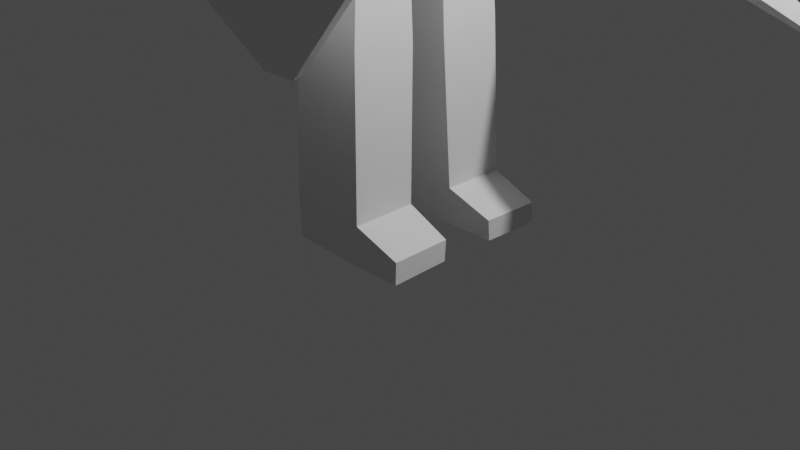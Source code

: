 # Source: minimal-2.blend  (saved by Blender 2.92.5; exported with 4.5.12 LTS)
import bpy
from mathutils import Matrix  # noqa: F401  (used for matrix-valued properties, if any)

bpy.ops.wm.read_factory_settings(use_empty=True)
scene = bpy.context.scene
scene.name = 'Scene'

# ---- collections
col_collection = bpy.data.collections.new('Collection'); scene.collection.children.link(col_collection)

# ---- materials (node trees are filled in below, after node groups)
mat_material = bpy.data.materials.new('Material')
mat_material.alpha_threshold = 0.0
mat_material.use_transparent_shadow = False
mat_material.line_color = (0.0, 0.0, 0.0, 1.0)

# ---- material node trees
mat_material.use_nodes = True; mat_material.node_tree.nodes.clear()
_N = mat_material.node_tree.nodes; _L = mat_material.node_tree.links
n0 = _N.new('ShaderNodeOutputMaterial'); n0.name = 'Material Output'; n0.location = (300, 300)
n1 = _N.new('ShaderNodeBsdfPrincipled'); n1.name = 'Principled BSDF'; n1.location = (10, 300)
n1.distribution = 'GGX'
n1.subsurface_method = 'BURLEY'
n1.inputs[2].default_value = 0.4
n1.inputs[3].default_value = 1.45
n1.inputs[27].default_value = (0.0, 0.0, 0.0, 1.0)
n1.inputs[28].default_value = 1.0
_L.new(n1.outputs[0], n0.inputs[0])
n0.is_active_output = True

# ---- world
world_world = bpy.data.worlds.new('World'); scene.world = world_world
world_world.use_nodes = True; world_world.node_tree.nodes.clear()
_N = world_world.node_tree.nodes; _L = world_world.node_tree.links
n0 = _N.new('ShaderNodeOutputWorld'); n0.name = 'World Output'; n0.location = (300, 300)
n1 = _N.new('ShaderNodeBackground'); n1.name = 'Background'; n1.location = (10, 300)
n1.inputs[0].default_value = (0.05088, 0.05088, 0.05088, 1.0)
_L.new(n1.outputs[0], n0.inputs[0])
n0.is_active_output = True
world_world.color = (0.05088, 0.05088, 0.05088)
world_world.use_sun_shadow = False
world_world.sun_shadow_jitter_overblur = 0.0

# ---- cameras
cam_camera = bpy.data.cameras.new('Camera')
cam_camera.clip_end = 100.0
cam_camera.ortho_scale = 7.314

# ---- lights
light_light = bpy.data.lights.new('Light', 'POINT')
light_light.transmission_factor = 0.0
light_light.energy = 1000.0
light_light.shadow_soft_size = 0.1
light_light.shadow_maximum_resolution = 0.006
light_light.use_absolute_resolution = True

# ---- meshes
me_cube = bpy.data.meshes.new('Cube')
me_cube.from_pydata([(0.4189, 0.9491, 5.496), (0.3096, 0.7113, 4.497), (0.4189, -0.9491, 5.496), (0.3096, -0.7113, 4.497), (-0.4139, 0.9491, 5.496), (-0.3099, 0.7113, 4.497), (-0.4139, -0.9491, 5.496), (-0.3099, -0.7113, 4.497), (0.4771, -1.336, 6.605), (-0.401, -1.336, 6.605), (0.4771, 1.336, 6.605), (-0.401, 1.336, 6.605), (0.4279, -0.8201, 7.614), (-0.4228, -0.8201, 7.614), (0.4279, 0.8201, 7.614), (-0.4228, 0.8201, 7.614), (-0.5017, -0.3302, 8.198), (-0.5183, -0.3291, 9.324), (-0.5017, 0.3302, 8.198), (-0.5183, 0.3291, 9.324), (0.7675, -0.3302, 8.07), (0.5183, -0.3291, 9.324), (0.7675, 0.3302, 8.07), (0.5183, 0.3291, 9.324), (-0.2958, 0.2861, 7.921), (-0.2958, -0.2861, 7.921), (0.3142, 0.2861, 7.911), (0.3142, -0.2861, 7.911), (-0.2664, 0.2774, 7.587), (-0.2664, -0.2774, 7.587), (0.2664, 0.2774, 7.587), (0.2664, -0.2774, 7.587), (0.4493, -1.759, 6.89), (-0.3722, -1.759, 6.89), (0.3955, -1.221, 7.596), (-0.3884, -1.221, 7.596), (0.4095, -2.068, 4.953), (-0.3999, -2.068, 4.953), (0.3979, -2.252, 5.402), (-0.3859, -2.252, 5.402), (0.4139, -2.085, 5.777), (0.4229, -1.736, 5.44), (-0.4116, -1.736, 5.44), (-0.4077, -2.085, 5.777), (0.5039, -1.783, 3.517), (-0.2896, -1.783, 3.517), (0.5039, -1.433, 3.843), (-0.2896, -1.433, 3.843), (0.4493, 1.759, 6.89), (-0.2986, -0.2085, 3.985), (-0.3722, 1.759, 6.89), (0.2983, -0.2085, 3.985), (0.3955, 1.221, 7.596), (-0.3884, 1.221, 7.596), (-0.3917, -0.9387, -0.01485), (0.4424, -0.9541, -0.023), (0.4095, 2.068, 4.953), (-0.3999, 2.068, 4.953), (-0.3917, -0.3089, 0.005298), (0.4424, -0.2942, -0.001537), (-0.3906, -0.199, 1.974), (-0.3906, -0.8931, 2.041), (0.3906, -0.8931, 2.041), (0.3906, -0.199, 1.974), (-0.7286, -0.4541, 8.78), (0.3979, 2.252, 5.402), (-0.3859, 2.252, 5.402), (0.7469, -0.4541, 8.77), (-0.4893, -0.04618, 4.551), (0.6781, -0.06106, 5.406), (-0.6823, -0.06106, 5.406), (0.4851, -0.04618, 4.551), (0.4139, 2.085, 5.777), (0.4229, 1.736, 5.44), (0.6059, -0.0495, 7.68), (-0.6101, -0.0495, 7.68), (-0.4172, -0.01198, 4.003), (0.4129, -0.01198, 4.003), (-0.4078, -0.2714, 0.4252), (-0.4078, -0.9429, 0.418), (0.4446, -0.9524, 0.3967), (0.4446, -0.263, 0.4048), (0.9507, -0.9388, -0.02157), (0.9507, -0.309, -0.001421), (0.9483, -0.9301, 0.2079), (0.9483, -0.2925, 0.2185), (-0.4483, -0.3023, 9.371), (-0.4116, 1.736, 5.44), (0.4483, -0.3023, 9.371), (-0.4077, 2.085, 5.777), (-0.852, -0.6471, 8.496), (0.5039, 1.783, 3.517), (0.1786, -0.6471, 8.504), (-0.2896, 1.783, 3.517), (0.5039, 1.433, 3.843), (-0.2896, 1.433, 3.843), (-0.2986, 0.2085, 3.985), (0.2548, -0.6698, 9.003), (-0.8768, -0.6613, 8.916), (0.2983, 0.2085, 3.985), (-0.3917, 0.9387, -0.01485), (0.4424, 0.9541, -0.023), (0.9726, -0.6471, 9.036), (-0.2647, -1.861, 4.059), (0.4052, -1.861, 4.059), (0.4052, -1.576, 4.362), (-0.2647, -1.576, 4.362), (0.4015, -1.574, 3.359), (-0.1827, -1.574, 3.359), (0.4015, -1.316, 3.598), (-0.1827, -1.316, 3.598), (-0.3917, 0.3089, 0.005298), (-0.7061, -0.0004892, 5.46), (-0.6969, 0.0, 5.405), (0.4948, 0.0, 4.545), (0.7027, 0.0, 6.742), (-0.6247, 0.0, 7.68), (-0.5916, 0.0, 8.208), (-0.5366, 0.0, 9.336), (0.8575, 0.0, 8.06), (0.5366, 0.0, 9.336), (-0.3343, 0.0, 7.921), (0.3526, 0.0, 7.911), (-0.2793, 0.0, 7.579), (0.2793, 0.0, 7.579), (0.4224, 0.0, 3.996), (0.8519, 0.0, 8.77), (-0.8335, 0.0, 8.78), (-0.4993, 0.0, 4.545), (0.6924, 0.0, 5.405), (-0.645, 0.0, 6.742), (0.6203, 0.0, 7.68), (-0.4269, 0.0, 3.996), (0.7081, 0.0, 7.616), (0.7081, 0.0, 5.555), (-0.7078, 0.0, 7.616), (-0.7078, 0.0, 5.555), (-0.496, 0.0, 9.371), (0.496, 0.0, 9.371), (-0.8768, 0.0, 8.487), (0.2034, 0.0, 8.493), (0.2491, 0.0, 9.593), (-0.9512, 0.0, 8.91), (0.3235, 0.0, 8.971), (0.9878, 0.0, 9.028), (-0.706, 0.0, 5.46), (0.4424, 0.2942, -0.001537), (-0.3906, 0.199, 1.974), (-0.3906, 0.8931, 2.041), (0.3906, 0.8931, 2.041), (0.3906, 0.199, 1.974), (-0.7286, 0.4541, 8.78), (0.7469, 0.4541, 8.77), (-0.4893, 0.04618, 4.551), (0.6781, 0.06106, 5.406), (-0.6823, 0.06106, 5.406), (0.4851, 0.04618, 4.551), (0.6059, 0.0495, 7.68), (-0.6101, 0.0495, 7.68), (-0.4172, 0.01198, 4.003), (0.4129, 0.01198, 4.003), (-0.4078, 0.2714, 0.4252), (-0.4078, 0.9429, 0.418), (0.4446, 0.9524, 0.3967), (0.4446, 0.263, 0.4048), (0.9507, 0.9388, -0.02157), (0.9507, 0.309, -0.001421), (0.9483, 0.9301, 0.2079), (0.9483, 0.2925, 0.2185), (-0.4483, 0.3023, 9.371), (0.4483, 0.3023, 9.371), (-0.852, 0.6471, 8.496), (0.1786, 0.6471, 8.504), (0.2548, 0.6698, 9.003), (-0.8768, 0.6613, 8.916), (0.9726, 0.6471, 9.036), (-0.2647, 1.861, 4.059), (0.4052, 1.861, 4.059), (0.4052, 1.576, 4.362), (-0.2647, 1.576, 4.362), (0.4015, 1.574, 3.359), (-0.1827, 1.574, 3.359), (0.4015, 1.316, 3.598), (-0.1827, 1.316, 3.598), (-0.7061, 0.0004892, 5.46), (0.6737, 2.117, 3.401), (0.6737, 1.276, 4.185), (0.4277, 1.614, 3.022), (0.4277, 0.994, 3.596), (0.7921, 2.085, 3.366), (0.7921, 1.244, 4.15), (0.5461, 1.582, 2.988), (0.5461, 0.962, 3.562), (0.8328, 1.672, 3.425), (0.8328, 1.351, 3.725), (0.7389, 1.48, 3.281), (0.7389, 1.244, 3.5), (2.476, 1.229, 2.949), (2.476, 0.9082, 3.248), (2.382, 1.037, 2.804), (2.382, 0.8006, 3.023), (4.202, 0.5628, 2.483), (4.202, 0.5018, 2.54), (4.185, 0.5264, 2.456), (4.185, 0.4814, 2.497), (2.143, -2.664, 6.939), (-2.342, -2.664, 6.939), (2.143, -2.771, 6.915), (-2.342, -2.771, 6.915), (0.0679, -1.517, 1.985), (-1.835, -1.888, 3.586), (2.127, -1.892, 3.603), (0.458, -1.517, 1.985), (0.458, -1.624, 1.96), (2.127, -1.999, 3.579), (-1.835, -1.995, 3.561), (0.0679, -1.624, 1.96), (-0.6887, -0.4775, 9.415), (-0.8612, -0.6523, 9.212), (0.2509, -0.6639, 9.383), (0.2491, -0.4898, 9.565), (0.8093, -0.4786, 9.427), (0.9726, -0.6471, 9.214), (-0.7076, 0.0, 9.423), (-0.9033, 0.0, 9.22), (0.9878, 0.0, 9.218), (0.8222, 0.0, 9.436), (-0.6887, 0.4775, 9.415), (-0.8612, 0.6523, 9.212), (0.2491, 0.4898, 9.565), (0.2509, 0.6639, 9.383), (0.8093, 0.4786, 9.427), (0.9726, 0.6471, 9.214)], [(145, 112), (145, 184)], [(162, 100, 111, 161), (3, 2, 6, 7), (156, 1, 0, 154), (26, 30, 28, 24), (71, 69, 2, 3), (130, 135, 158, 15, 11), (130, 9, 13, 75, 135), (176, 93, 95, 179), (4, 11, 10, 0), (6, 2, 8, 9), (74, 75, 13, 12), (12, 13, 35, 34), (157, 14, 15, 158), (133, 131, 74), (89, 66, 57, 87), (48, 72, 89, 50), (126, 120, 21, 67), (67, 21, 17, 64), (20, 16, 25, 27), (120, 118, 17, 21), (122, 27, 31, 124), (22, 26, 24, 18), (126, 152, 23, 120), (119, 20, 27, 122), (123, 124, 31, 29), (120, 23, 19, 118), (27, 25, 29, 31), (123, 28, 30, 124), (33, 32, 34, 35), (41, 40, 38, 36), (8, 12, 34, 32), (13, 9, 33, 35), (37, 36, 38, 39), (104, 103, 45, 44), (40, 43, 39, 38), (43, 42, 37, 39), (33, 9, 42, 43), (32, 33, 43, 40), (9, 8, 41, 42), (8, 32, 40, 41), (45, 47, 110, 108), (105, 104, 44, 46), (106, 105, 46, 47), (103, 106, 47, 45), (76, 77, 51, 49), (71, 3, 51, 77), (79, 78, 58, 54), (15, 53, 50, 11), (177, 91, 93, 176), (55, 54, 58, 59), (10, 48, 52, 14), (72, 65, 66, 89), (80, 79, 54, 55), (80, 55, 82, 84), (57, 66, 65, 56), (78, 81, 59, 58), (49, 51, 63, 60), (51, 3, 62, 63), (3, 7, 61, 62), (7, 49, 60, 61), (20, 67, 64, 16), (119, 126, 67, 20), (93, 181, 183, 95), (50, 89, 87, 11), (114, 71, 77, 125), (132, 125, 77, 76), (178, 94, 91, 177), (131, 116, 75, 74), (179, 95, 94, 178), (116, 135, 75), (114, 129, 69, 71), (7, 68, 76, 49), (7, 6, 70, 68), (113, 70, 136), (60, 63, 81, 78), (63, 62, 80, 81), (62, 61, 79, 80), (61, 60, 78, 79), (85, 84, 82, 83), (55, 59, 83, 82), (81, 80, 84, 85), (59, 81, 85, 83), (138, 137, 86, 88), (140, 92, 90, 139), (141, 220, 221, 226), (131, 157, 158, 116), (141, 223, 217, 220), (142, 98, 218, 224), (5, 148, 147, 96), (22, 18, 151, 152), (90, 92, 97, 98), (139, 90, 98, 142), (99, 150, 149, 1), (116, 158, 135), (132, 159, 160, 125), (219, 97, 102, 222), (102, 144, 225, 222), (37, 42, 106, 103), (42, 41, 105, 106), (41, 36, 104, 105), (36, 37, 103, 104), (110, 109, 107, 108), (44, 45, 108, 107), (47, 46, 109, 110), (46, 44, 107, 109), (141, 229, 227, 223), (97, 143, 144, 102), (114, 125, 160, 156), (96, 147, 150, 99), (1, 149, 148, 5), (92, 140, 143, 97), (161, 111, 146, 164), (119, 22, 152, 126), (163, 167, 165, 101), (159, 96, 99, 160), (70, 6, 9, 130, 136), (156, 160, 99, 1), (69, 129, 134), (68, 128, 132, 76), (73, 56, 65, 72), (119, 122, 26, 22), (122, 124, 30, 26), (25, 121, 123, 29), (11, 87, 73, 10), (152, 151, 19, 23), (10, 73, 72, 48), (64, 17, 118, 127), (133, 157, 131), (16, 117, 121, 25), (16, 64, 127, 117), (14, 52, 53, 15), (101, 146, 111, 100), (8, 115, 133, 74, 12), (2, 69, 134, 115, 8), (50, 53, 52, 48), (1, 5, 4, 0), (68, 70, 113, 128), (163, 101, 100, 162), (114, 156, 154, 129), (5, 96, 159, 153), (5, 153, 155, 4), (113, 136, 155), (147, 161, 164, 150), (150, 164, 163, 149), (149, 163, 162, 148), (148, 162, 161, 147), (168, 166, 165, 167), (101, 165, 166, 146), (164, 168, 167, 163), (146, 166, 168, 164), (138, 170, 169, 137), (140, 139, 171, 172), (142, 224, 228, 174), (175, 232, 225, 144), (230, 232, 175, 173), (171, 174, 173, 172), (139, 142, 174, 171), (174, 228, 230, 173), (57, 176, 179, 87), (87, 179, 178, 73), (73, 178, 177, 56), (56, 177, 176, 57), (183, 181, 180, 182), (91, 180, 181, 93), (95, 183, 182, 94), (91, 94, 186, 185), (141, 226, 231, 229), (173, 175, 144, 143), (172, 173, 143, 140), (155, 136, 130, 11, 4), (154, 134, 129), (153, 159, 132, 128), (24, 28, 123, 121), (151, 127, 118, 19), (18, 24, 121, 117), (18, 117, 127, 151), (10, 14, 157, 133, 115), (0, 10, 115, 134, 154), (153, 128, 113, 155), (186, 188, 192, 190), (94, 182, 188, 186), (182, 180, 187, 188), (180, 91, 185, 187), (191, 189, 193, 195), (188, 187, 191, 192), (187, 185, 189, 191), (185, 186, 190, 189), (193, 194, 198, 197), (189, 190, 194, 193), (190, 192, 196, 194), (192, 191, 195, 196), (198, 200, 204, 202), (194, 196, 200, 198), (196, 195, 199, 200), (195, 193, 197, 199), (202, 204, 203, 201), (200, 199, 203, 204), (199, 197, 201, 203), (197, 198, 202, 201), (209, 212, 213, 216), (211, 205, 207, 214), (207, 208, 215, 216, 213, 214), (205, 211, 212, 209, 210, 206), (205, 206, 208, 207), (211, 214, 213, 212), (215, 210, 209, 216), (206, 210, 215, 208), (220, 217, 218, 219), (226, 221, 222, 225), (219, 222, 221, 220), (217, 223, 224, 218), (230, 228, 227, 229), (229, 231, 232, 230), (225, 232, 231, 226), (228, 224, 223, 227), (98, 97, 219, 218)])
_uv = me_cube.uv_layers.new(name='UVMap')
_uv.uv.foreach_set('vector', [0.375, 0.0, 0.375, 0.0, 0.375, 0.0, 0.375, 0.0, 0.375, 0.75, 0.625, 0.75, 0.625, 1.0, 0.375, 1.0, 0.375, 0.6252, 0.375, 0.75, 0.625, 0.75, 0.6215, 0.6251, 0.375, 0.75, 0.375, 0.75, 0.375, 1.0, 0.375, 1.0, 0.375, 0.6252, 0.6215, 0.6251, 0.625, 0.75, 0.375, 0.75, 0.625, 0.122, 0.625, 0.1258, 0.625, 0.1258, 0.625, 0.0, 0.625, 0.0, 0.625, 0.122, 0.625, 0.0, 0.625, 0.0, 0.625, 0.1258, 0.625, 0.1258, 0.625, 0.0, 0.625, 0.0, 0.625, 0.0, 0.625, 0.0, 0.625, 1.0, 0.625, 1.0, 0.625, 0.75, 0.625, 0.75, 0.625, 1.0, 0.625, 0.75, 0.625, 0.75, 0.625, 1.0, 0.615, 0.6251, 0.8852, 0.6251, 0.875, 0.75, 0.625, 0.75, 0.625, 0.75, 0.875, 0.75, 0.875, 0.75, 0.625, 0.75, 0.615, 0.6251, 0.625, 0.75, 0.875, 0.75, 0.8852, 0.6251, 0.6152, 0.6251, 0.615, 0.625, 0.615, 0.6251, 0.625, 0.0, 0.625, 0.0, 0.625, 0.0, 0.625, 0.0, 0.625, 0.75, 0.625, 0.75, 0.625, 1.0, 0.625, 1.0, 0.5, 0.625, 0.625, 0.625, 0.625, 0.75, 0.5, 0.8082, 0.5, 0.8082, 0.625, 0.75, 0.625, 1.0, 0.5, 1.058, 0.375, 0.75, 0.375, 1.0, 0.375, 1.0, 0.375, 0.75, 0.625, 0.625, 0.875, 0.625, 0.875, 0.75, 0.625, 0.75, 0.375, 0.625, 0.375, 0.75, 0.375, 0.75, 0.375, 0.625, 0.375, 0.75, 0.375, 0.75, 0.375, 1.0, 0.375, 1.0, 0.5, 0.625, 0.5, 0.8082, 0.625, 0.75, 0.625, 0.625, 0.375, 0.625, 0.375, 0.75, 0.375, 0.75, 0.375, 0.625, 0.125, 0.625, 0.375, 0.625, 0.375, 0.75, 0.125, 0.75, 0.625, 0.625, 0.625, 0.75, 0.875, 0.75, 0.875, 0.625, 0.375, 0.75, 0.375, 1.0, 0.375, 1.0, 0.375, 0.75, 0.125, 0.625, 0.125, 0.75, 0.375, 0.75, 0.375, 0.625, 0.625, 1.0, 0.625, 0.75, 0.625, 0.75, 0.625, 1.0, 0.625, 0.75, 0.625, 0.75, 0.625, 0.75, 0.625, 0.75, 0.625, 0.75, 0.625, 0.75, 0.625, 0.75, 0.625, 0.75, 0.625, 0.0, 0.625, 0.0, 0.625, 0.0, 0.625, 0.0, 0.625, 1.0, 0.625, 0.75, 0.625, 0.75, 0.625, 1.0, 0.625, 0.75, 0.625, 1.0, 0.625, 1.0, 0.625, 0.75, 0.625, 0.75, 0.625, 1.0, 0.625, 1.0, 0.625, 0.75, 0.625, 0.0, 0.625, 0.0, 0.625, 0.0, 0.625, 0.0, 0.625, 0.0, 0.625, 0.0, 0.625, 0.0, 0.625, 0.0, 0.625, 0.75, 0.625, 1.0, 0.625, 1.0, 0.625, 0.75, 0.625, 1.0, 0.625, 0.75, 0.625, 0.75, 0.625, 1.0, 0.625, 0.75, 0.625, 0.75, 0.625, 0.75, 0.625, 0.75, 0.625, 0.0, 0.625, 0.0, 0.625, 0.0, 0.625, 0.0, 0.625, 0.75, 0.625, 0.75, 0.625, 0.75, 0.625, 0.75, 0.625, 1.0, 0.625, 0.75, 0.625, 0.75, 0.625, 1.0, 0.625, 0.0, 0.625, 0.0, 0.625, 0.0, 0.625, 0.0, 0.1148, 0.6254, 0.385, 0.6254, 0.375, 0.75, 0.125, 0.75, 0.375, 0.6252, 0.375, 0.75, 0.375, 0.75, 0.385, 0.6254, 0.375, 0.0, 0.375, 0.0, 0.375, 0.0, 0.375, 0.0, 0.625, 0.0, 0.625, 0.0, 0.625, 0.0, 0.625, 0.0, 0.625, 0.75, 0.625, 0.75, 0.625, 1.0, 0.625, 1.0, 0.375, 0.75, 0.375, 1.0, 0.375, 1.0, 0.375, 0.75, 0.625, 0.75, 0.625, 0.75, 0.625, 0.75, 0.625, 0.75, 0.625, 0.75, 0.625, 0.75, 0.625, 1.0, 0.625, 1.0, 0.375, 0.75, 0.375, 1.0, 0.375, 1.0, 0.375, 0.75, 0.375, 0.75, 0.375, 0.75, 0.375, 0.75, 0.375, 0.75, 0.625, 1.0, 0.625, 1.0, 0.625, 0.75, 0.625, 0.75, 0.125, 0.75, 0.375, 0.75, 0.375, 0.75, 0.125, 0.75, 0.125, 0.75, 0.375, 0.75, 0.375, 0.75, 0.125, 0.75, 0.375, 0.75, 0.375, 0.75, 0.375, 0.75, 0.375, 0.75, 0.375, 0.75, 0.375, 1.0, 0.375, 1.0, 0.375, 0.75, 0.375, 0.0, 0.375, 0.0, 0.375, 0.0, 0.375, 0.0, 0.375, 0.75, 0.5, 0.8082, 0.5, 1.058, 0.375, 1.0, 0.375, 0.625, 0.5, 0.625, 0.5, 0.8082, 0.375, 0.75, 0.625, 0.0, 0.625, 0.0, 0.625, 0.0, 0.625, 0.0, 0.625, 0.0, 0.625, 0.0, 0.625, 0.0, 0.625, 0.0, 0.375, 0.6251, 0.375, 0.6252, 0.385, 0.6254, 0.3849, 0.625, 0.1148, 0.625, 0.3849, 0.625, 0.385, 0.6254, 0.1148, 0.6254, 0.625, 0.75, 0.625, 0.75, 0.625, 0.75, 0.625, 0.75, 0.615, 0.625, 0.8852, 0.625, 0.8852, 0.6251, 0.615, 0.6251, 0.625, 1.0, 0.625, 1.0, 0.625, 0.75, 0.625, 0.75, 0.625, 0.1259, 0.625, 0.1258, 0.625, 0.1258, 0.375, 0.6251, 0.6215, 0.625, 0.6215, 0.6251, 0.375, 0.6252, 0.375, 0.0, 0.375, 0.1248, 0.375, 0.1247, 0.375, 0.0, 0.375, 0.0, 0.625, 0.0, 0.6215, 0.1249, 0.375, 0.1248, 0.6215, 0.125, 0.6215, 0.1249, 0.6216, 0.1249, 0.125, 0.75, 0.375, 0.75, 0.375, 0.75, 0.125, 0.75, 0.375, 0.75, 0.375, 0.75, 0.375, 0.75, 0.375, 0.75, 0.375, 0.75, 0.375, 1.0, 0.375, 1.0, 0.375, 0.75, 0.375, 0.0, 0.375, 0.0, 0.375, 0.0, 0.375, 0.0, 0.375, 0.75, 0.375, 0.75, 0.375, 0.75, 0.375, 0.75, 0.375, 0.75, 0.375, 0.75, 0.375, 0.75, 0.375, 0.75, 0.375, 0.75, 0.375, 0.75, 0.375, 0.75, 0.375, 0.75, 0.375, 0.75, 0.375, 0.75, 0.375, 0.75, 0.375, 0.75, 0.625, 0.625, 0.875, 0.625, 0.875, 0.75, 0.625, 0.75, 0.625, 0.6206, 0.625, 0.75, 0.875, 0.75, 0.875, 0.6206, 0.625, 0.6206, 0.625, 0.7165, 0.625, 0.7159, 0.625, 0.6206, 0.615, 0.625, 0.615, 0.6251, 0.8852, 0.6251, 0.8852, 0.625, 0.625, 0.6206, 0.8374, 0.6206, 0.8368, 0.7158, 0.625, 0.7165, 0.875, 0.6206, 0.875, 0.75, 0.875, 0.75, 0.875, 0.6206, 0.375, 0.0, 0.375, 0.0, 0.375, 0.0, 0.375, 0.0, 0.375, 0.75, 0.375, 1.0, 0.5, 1.058, 0.5, 0.8082, 0.875, 0.75, 0.625, 0.75, 0.625, 0.75, 0.875, 0.75, 0.875, 0.6206, 0.875, 0.75, 0.875, 0.75, 0.875, 0.6206, 0.375, 0.75, 0.375, 0.75, 0.375, 0.75, 0.375, 0.75, 0.625, 0.1259, 0.625, 0.1258, 0.625, 0.1258, 0.1148, 0.625, 0.1148, 0.6254, 0.385, 0.6254, 0.3849, 0.625, 0.625, 0.75, 0.625, 0.75, 0.625, 0.75, 0.625, 0.75, 0.625, 0.75, 0.625, 0.6206, 0.625, 0.6206, 0.625, 0.75, 0.625, 0.0, 0.625, 0.0, 0.625, 0.0, 0.625, 0.0, 0.625, 1.0, 0.625, 0.75, 0.625, 0.75, 0.625, 1.0, 0.625, 0.75, 0.625, 0.75, 0.625, 0.75, 0.625, 0.75, 0.625, 0.75, 0.625, 1.0, 0.625, 1.0, 0.625, 0.75, 0.625, 1.0, 0.625, 0.75, 0.625, 0.75, 0.625, 1.0, 0.625, 0.75, 0.625, 1.0, 0.625, 1.0, 0.625, 0.75, 0.625, 1.0, 0.625, 0.75, 0.625, 0.75, 0.625, 1.0, 0.625, 0.75, 0.625, 0.75, 0.625, 0.75, 0.625, 0.75, 0.625, 0.6206, 0.625, 0.7165, 0.8368, 0.7158, 0.8374, 0.6206, 0.625, 0.75, 0.625, 0.6206, 0.625, 0.6206, 0.625, 0.75, 0.375, 0.6251, 0.3849, 0.625, 0.385, 0.6254, 0.375, 0.6252, 0.125, 0.75, 0.125, 0.75, 0.375, 0.75, 0.375, 0.75, 0.375, 0.75, 0.375, 0.75, 0.375, 1.0, 0.375, 1.0, 0.625, 0.75, 0.625, 0.6206, 0.625, 0.6206, 0.625, 0.75, 0.125, 0.75, 0.125, 0.75, 0.375, 0.75, 0.375, 0.75, 0.375, 0.625, 0.375, 0.75, 0.5, 0.8082, 0.5, 0.625, 0.375, 0.75, 0.375, 0.75, 0.375, 0.75, 0.375, 0.75, 0.1148, 0.6254, 0.125, 0.75, 0.375, 0.75, 0.385, 0.6254, 0.6215, 0.1249, 0.625, 0.0, 0.625, 0.0, 0.625, 0.122, 0.6216, 0.1249, 0.375, 0.6252, 0.385, 0.6254, 0.375, 0.75, 0.375, 0.75, 0.6215, 0.6251, 0.6215, 0.625, 0.6215, 0.6251, 0.375, 0.1248, 0.375, 0.1249, 0.375, 0.1251, 0.375, 0.1247, 0.625, 0.75, 0.625, 0.75, 0.625, 0.75, 0.625, 0.75, 0.375, 0.625, 0.375, 0.625, 0.375, 0.75, 0.375, 0.75, 0.375, 0.625, 0.375, 0.625, 0.375, 0.75, 0.375, 0.75, 0.375, 0.0, 0.375, 0.125, 0.375, 0.125, 0.375, 0.0, 0.625, 1.0, 0.625, 1.0, 0.625, 0.75, 0.625, 0.75, 0.5, 0.8082, 0.5, 1.058, 0.625, 1.0, 0.625, 0.75, 0.625, 0.75, 0.625, 0.75, 0.625, 0.75, 0.625, 0.75, 0.5, -0.05819, 0.625, 0.0, 0.625, 0.125, 0.5, 0.125, 0.6152, 0.6251, 0.615, 0.6251, 0.615, 0.625, 0.375, 0.0, 0.375, 0.125, 0.375, 0.125, 0.375, 0.0, 0.375, 0.0, 0.5, -0.05819, 0.5, 0.125, 0.375, 0.125, 0.625, 0.75, 0.625, 0.75, 0.875, 0.75, 0.875, 0.75, 0.375, 0.75, 0.375, 0.75, 0.375, 1.0, 0.375, 1.0, 0.625, 0.75, 0.625, 0.6281, 0.6152, 0.6251, 0.615, 0.6251, 0.625, 0.75, 0.625, 0.75, 0.6215, 0.6251, 0.6215, 0.6251, 0.625, 0.6281, 0.625, 0.75, 0.625, 1.0, 0.625, 1.0, 0.625, 0.75, 0.625, 0.75, 0.375, 0.75, 0.375, 1.0, 0.625, 1.0, 0.625, 0.75, 0.375, 0.1248, 0.6215, 0.1249, 0.6215, 0.125, 0.375, 0.1249, 0.375, 0.75, 0.375, 0.75, 0.375, 1.0, 0.375, 1.0, 0.375, 0.6251, 0.375, 0.6252, 0.6215, 0.6251, 0.6215, 0.625, 0.375, 0.0, 0.375, 0.0, 0.375, 0.1247, 0.375, 0.1248, 0.375, 0.0, 0.375, 0.1248, 0.6215, 0.1249, 0.625, 0.0, 0.6215, 0.125, 0.6216, 0.1249, 0.6215, 0.1249, 0.125, 0.75, 0.125, 0.75, 0.375, 0.75, 0.375, 0.75, 0.375, 0.75, 0.375, 0.75, 0.375, 0.75, 0.375, 0.75, 0.375, 0.75, 0.375, 0.75, 0.375, 1.0, 0.375, 1.0, 0.375, 0.0, 0.375, 0.0, 0.375, 0.0, 0.375, 0.0, 0.375, 0.75, 0.375, 0.75, 0.375, 0.75, 0.375, 0.75, 0.375, 0.75, 0.375, 0.75, 0.375, 0.75, 0.375, 0.75, 0.375, 0.75, 0.375, 0.75, 0.375, 0.75, 0.375, 0.75, 0.375, 0.75, 0.375, 0.75, 0.375, 0.75, 0.375, 0.75, 0.625, 0.625, 0.625, 0.75, 0.875, 0.75, 0.875, 0.625, 0.625, 0.6206, 0.875, 0.6206, 0.875, 0.75, 0.625, 0.75, 0.875, 0.6206, 0.875, 0.6206, 0.875, 0.75, 0.875, 0.75, 0.625, 0.75, 0.625, 0.75, 0.625, 0.6206, 0.625, 0.6206, 0.625, 0.75, 0.625, 0.75, 0.625, 0.75, 0.625, 0.75, 0.875, 0.75, 0.875, 0.75, 0.625, 0.75, 0.625, 0.75, 0.875, 0.6206, 0.875, 0.6206, 0.875, 0.75, 0.875, 0.75, 0.875, 0.75, 0.875, 0.75, 0.625, 0.75, 0.625, 0.75, 0.625, 0.0, 0.625, 0.0, 0.625, 0.0, 0.625, 0.0, 0.625, 1.0, 0.625, 1.0, 0.625, 0.75, 0.625, 0.75, 0.625, 0.75, 0.625, 0.75, 0.625, 0.75, 0.625, 0.75, 0.625, 0.75, 0.625, 0.75, 0.625, 1.0, 0.625, 1.0, 0.625, 1.0, 0.625, 1.0, 0.625, 0.75, 0.625, 0.75, 0.625, 0.75, 0.625, 0.75, 0.625, 1.0, 0.625, 1.0, 0.625, 1.0, 0.625, 1.0, 0.625, 0.75, 0.625, 0.75, 0.625, 0.75, 0.625, 0.75, 0.625, 0.75, 0.625, 0.75, 0.625, 0.6206, 0.625, 0.6206, 0.625, 0.7159, 0.625, 0.7165, 0.625, 0.75, 0.625, 0.75, 0.625, 0.6206, 0.625, 0.6206, 0.625, 0.75, 0.625, 0.75, 0.625, 0.6206, 0.625, 0.6206, 0.6215, 0.1249, 0.6216, 0.1249, 0.625, 0.122, 0.625, 0.0, 0.625, 0.0, 0.6215, 0.6251, 0.6215, 0.6251, 0.6215, 0.625, 0.375, 0.1248, 0.375, 0.1247, 0.375, 0.1251, 0.375, 0.1249, 0.375, 0.0, 0.375, 0.0, 0.375, 0.125, 0.375, 0.125, 0.5, -0.05819, 0.5, 0.125, 0.625, 0.125, 0.625, 0.0, 0.375, 0.0, 0.375, 0.0, 0.375, 0.125, 0.375, 0.125, 0.375, 0.0, 0.375, 0.125, 0.5, 0.125, 0.5, -0.05819, 0.625, 0.75, 0.625, 0.75, 0.615, 0.6251, 0.6152, 0.6251, 0.625, 0.6281, 0.625, 0.75, 0.625, 0.75, 0.625, 0.6281, 0.6215, 0.6251, 0.6215, 0.6251, 0.375, 0.1248, 0.375, 0.1249, 0.6215, 0.125, 0.6215, 0.1249, 0.625, 0.75, 0.625, 0.75, 0.625, 0.75, 0.625, 0.75, 0.625, 0.75, 0.625, 0.75, 0.625, 0.75, 0.625, 0.75, 0.625, 0.75, 0.625, 0.75, 0.625, 0.75, 0.625, 0.75, 0.625, 0.75, 0.625, 0.75, 0.625, 0.75, 0.625, 0.75, 0.625, 0.75, 0.625, 0.75, 0.625, 0.75, 0.625, 0.75, 0.625, 0.75, 0.625, 0.75, 0.625, 0.75, 0.625, 0.75, 0.625, 0.75, 0.625, 0.75, 0.625, 0.75, 0.625, 0.75, 0.625, 0.75, 0.625, 0.75, 0.625, 0.75, 0.625, 0.75, 0.625, 0.75, 0.625, 0.75, 0.625, 0.75, 0.625, 0.75, 0.625, 0.75, 0.625, 0.75, 0.625, 0.75, 0.625, 0.75, 0.625, 0.75, 0.625, 0.75, 0.625, 0.75, 0.625, 0.75, 0.625, 0.75, 0.625, 0.75, 0.625, 0.75, 0.625, 0.75, 0.625, 0.75, 0.625, 0.75, 0.625, 0.75, 0.625, 0.75, 0.625, 0.75, 0.625, 0.75, 0.625, 0.75, 0.625, 0.75, 0.625, 0.75, 0.625, 0.75, 0.625, 0.75, 0.625, 0.75, 0.625, 0.75, 0.625, 0.75, 0.625, 0.75, 0.625, 0.75, 0.625, 0.75, 0.625, 0.75, 0.625, 0.75, 0.625, 0.75, 0.625, 0.75, 0.625, 0.75, 0.625, 0.75, 0.625, 0.75, 0.625, 0.75, 0.625, 0.75, 0.625, 0.75, 0.625, 0.75, 0.625, 0.75, 0.625, 0.75, 0.625, 0.75, 0.625, 0.75, 0.625, 0.8881, 0.625, 0.8619, 0.625, 0.8619, 0.625, 0.8881, 0.625, 0.75, 0.625, 0.75, 0.625, 0.75, 0.625, 0.75, 0.625, 0.75, 0.625, 1.0, 0.625, 1.0, 0.625, 0.8881, 0.625, 0.8619, 0.625, 0.75, 0.625, 0.75, 0.625, 0.75, 0.625, 0.8619, 0.625, 0.8881, 0.625, 1.0, 0.625, 1.0, 0.625, 0.75, 0.625, 1.0, 0.625, 1.0, 0.625, 0.75, 0.625, 0.75, 0.625, 0.75, 0.625, 0.8619, 0.625, 0.8619, 0.625, 1.0, 0.625, 1.0, 0.625, 0.8881, 0.625, 0.8881, 0.625, 1.0, 0.625, 1.0, 0.625, 1.0, 0.625, 1.0, 0.625, 0.7165, 0.8368, 0.7158, 0.875, 0.75, 0.625, 0.75, 0.625, 0.6206, 0.625, 0.7159, 0.625, 0.75, 0.625, 0.6206, 0.625, 0.75, 0.625, 0.75, 0.625, 0.7159, 0.625, 0.7165, 0.8368, 0.7158, 0.8374, 0.6206, 0.875, 0.6206, 0.875, 0.75, 0.625, 0.75, 0.875, 0.75, 0.8368, 0.7158, 0.625, 0.7165, 0.625, 0.7165, 0.625, 0.7159, 0.625, 0.75, 0.625, 0.75, 0.625, 0.6206, 0.625, 0.75, 0.625, 0.7159, 0.625, 0.6206, 0.875, 0.75, 0.875, 0.6206, 0.8374, 0.6206, 0.8368, 0.7158, 0.875, 0.75, 0.625, 0.75, 0.625, 0.75, 0.875, 0.75])
me_cube.materials.append(mat_material)
me_cube.use_remesh_preserve_volume = False
me_cube.use_remesh_preserve_attributes = False
me_cube.use_mirror_vertex_groups = False
me_cube.update()

# ---- objects
ob_cube = bpy.data.objects.new('Cube', me_cube)
ob_light = bpy.data.objects.new('Light', light_light)
ob_camera = bpy.data.objects.new('Camera', cam_camera)

# ---- transforms, parenting, visibility, modifiers, constraints
ob_cube.location = (0.0, 0.0, 0.0)
ob_cube.lock_rotations_4d = False
ob_cube.empty_display_type = 'ARROWS'
ob_cube.lineart.crease_threshold = 0.0
ob_light.location = (4.076, 1.005, 5.904)
ob_light.rotation_euler = (0.6503, 0.05522, 1.866)
ob_light.lock_rotations_4d = False
ob_light.empty_display_type = 'ARROWS'
ob_light.color = (0.0, 0.0, 0.0, 0.0)
ob_light.lineart.crease_threshold = 0.0
ob_camera.location = (7.359, -6.926, 4.958)
ob_camera.rotation_euler = (1.109, 0.0, 0.8149)
ob_camera.lock_rotations_4d = False
ob_camera.empty_display_type = 'ARROWS'
ob_camera.color = (0.0, 0.0, 0.0, 0.0)
ob_camera.display_type = 'WIRE'
ob_camera.lineart.crease_threshold = 0.0

# ---- collection membership
col_collection.objects.link(ob_cube)
col_collection.objects.link(ob_light)
col_collection.objects.link(ob_camera)

# ---- scene / render settings (as saved in the file)
scene.camera = ob_camera
scene.frame_start = 1; scene.frame_end = 250; scene.frame_set(1)
scene.render.engine = 'BLENDER_EEVEE_NEXT'
scene.cycles.use_denoising = False
scene.cycles.samples = 128
scene.cycles.sampling_pattern = 'TABULATED_SOBOL'
scene.cycles.use_adaptive_sampling = False
scene.cycles.use_light_tree = False
scene.view_settings.view_transform = 'Filmic'
bpy.context.view_layer.update()
